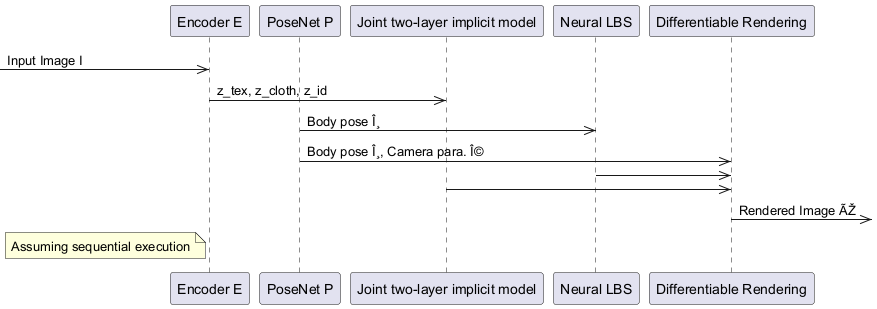

The diagram above was rendered by PlantUML. Its source (embedded in the PNG):
@startuml
participant Encoder as "Encoder E"
participant PoseNet as "PoseNet P"
participant JointTwoLayerImplicitModel as "Joint two-layer implicit model"
participant NeuralLBS as "Neural LBS"
participant DifferentiableRendering as "Differentiable Rendering"

->> Encoder : Input Image I
Encoder ->> JointTwoLayerImplicitModel : z_tex, z_cloth, z_id
PoseNet ->> NeuralLBS : Body pose Î¸
PoseNet ->> DifferentiableRendering : Body pose Î¸, Camera para. Î©
NeuralLBS ->> DifferentiableRendering
JointTwoLayerImplicitModel ->> DifferentiableRendering
DifferentiableRendering ->> : Rendered Image ÃŽ
note left of Encoder : Assuming sequential execution
@enduml